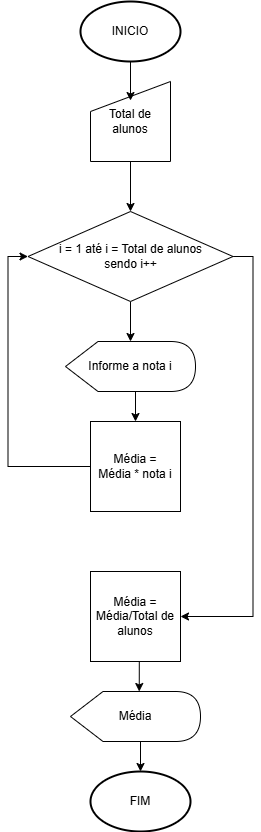

The diagram above was exported from draw.io. Its source (the exported page's mxGraphModel, read from the mxfile embedded in the PNG):
<mxGraphModel dx="1434" dy="780" grid="1" gridSize="10" guides="1" tooltips="1" connect="1" arrows="1" fold="1" page="1" pageScale="1" pageWidth="827" pageHeight="1169" math="0" shadow="0">
  <root>
    <mxCell id="0" />
    <mxCell id="1" parent="0" />
    <mxCell id="ELZhqRLBnS_4ZdkJGkjt-20" style="edgeStyle=orthogonalEdgeStyle;rounded=0;orthogonalLoop=1;jettySize=auto;html=1;exitX=0;exitY=0;exitDx=68.75;exitDy=50;exitPerimeter=0;entryX=0.5;entryY=0;entryDx=0;entryDy=0;" edge="1" parent="1" source="ELZhqRLBnS_4ZdkJGkjt-1" target="ELZhqRLBnS_4ZdkJGkjt-2">
      <mxGeometry relative="1" as="geometry" />
    </mxCell>
    <mxCell id="ELZhqRLBnS_4ZdkJGkjt-1" value="Informe a nota i" style="shape=display;whiteSpace=wrap;html=1;" vertex="1" parent="1">
      <mxGeometry x="335" y="380" width="130" height="50" as="geometry" />
    </mxCell>
    <mxCell id="ELZhqRLBnS_4ZdkJGkjt-21" style="edgeStyle=orthogonalEdgeStyle;rounded=0;orthogonalLoop=1;jettySize=auto;html=1;exitX=0;exitY=0.5;exitDx=0;exitDy=0;entryX=0;entryY=0.5;entryDx=0;entryDy=0;" edge="1" parent="1" source="ELZhqRLBnS_4ZdkJGkjt-2" target="ELZhqRLBnS_4ZdkJGkjt-9">
      <mxGeometry relative="1" as="geometry" />
    </mxCell>
    <mxCell id="ELZhqRLBnS_4ZdkJGkjt-2" value="Média =&lt;div&gt;Média * nota i&lt;/div&gt;" style="whiteSpace=wrap;html=1;aspect=fixed;" vertex="1" parent="1">
      <mxGeometry x="360" y="460" width="90" height="90" as="geometry" />
    </mxCell>
    <mxCell id="ELZhqRLBnS_4ZdkJGkjt-6" value="INICIO" style="strokeWidth=2;html=1;shape=mxgraph.flowchart.start_1;whiteSpace=wrap;" vertex="1" parent="1">
      <mxGeometry x="350" y="40" width="100" height="60" as="geometry" />
    </mxCell>
    <mxCell id="ELZhqRLBnS_4ZdkJGkjt-16" style="edgeStyle=orthogonalEdgeStyle;rounded=0;orthogonalLoop=1;jettySize=auto;html=1;exitX=0.5;exitY=1;exitDx=0;exitDy=0;entryX=0.5;entryY=0;entryDx=0;entryDy=0;" edge="1" parent="1" source="ELZhqRLBnS_4ZdkJGkjt-7" target="ELZhqRLBnS_4ZdkJGkjt-9">
      <mxGeometry relative="1" as="geometry" />
    </mxCell>
    <mxCell id="ELZhqRLBnS_4ZdkJGkjt-7" value="Total de alunos" style="shape=manualInput;whiteSpace=wrap;html=1;" vertex="1" parent="1">
      <mxGeometry x="360" y="120" width="80" height="80" as="geometry" />
    </mxCell>
    <mxCell id="ELZhqRLBnS_4ZdkJGkjt-19" style="edgeStyle=orthogonalEdgeStyle;rounded=0;orthogonalLoop=1;jettySize=auto;html=1;exitX=0.5;exitY=1;exitDx=0;exitDy=0;" edge="1" parent="1" source="ELZhqRLBnS_4ZdkJGkjt-9" target="ELZhqRLBnS_4ZdkJGkjt-1">
      <mxGeometry relative="1" as="geometry" />
    </mxCell>
    <mxCell id="ELZhqRLBnS_4ZdkJGkjt-24" style="edgeStyle=orthogonalEdgeStyle;rounded=0;orthogonalLoop=1;jettySize=auto;html=1;exitX=1;exitY=0.5;exitDx=0;exitDy=0;entryX=1;entryY=0.5;entryDx=0;entryDy=0;" edge="1" parent="1" source="ELZhqRLBnS_4ZdkJGkjt-9" target="ELZhqRLBnS_4ZdkJGkjt-22">
      <mxGeometry relative="1" as="geometry" />
    </mxCell>
    <mxCell id="ELZhqRLBnS_4ZdkJGkjt-9" value="i = 1 até i = Total de alunos&lt;div&gt;sendo i++&lt;/div&gt;" style="rhombus;whiteSpace=wrap;html=1;" vertex="1" parent="1">
      <mxGeometry x="297.5" y="250" width="205" height="90" as="geometry" />
    </mxCell>
    <mxCell id="ELZhqRLBnS_4ZdkJGkjt-15" style="edgeStyle=orthogonalEdgeStyle;rounded=0;orthogonalLoop=1;jettySize=auto;html=1;exitX=0.5;exitY=1;exitDx=0;exitDy=0;exitPerimeter=0;entryX=0.5;entryY=0.238;entryDx=0;entryDy=0;entryPerimeter=0;" edge="1" parent="1" source="ELZhqRLBnS_4ZdkJGkjt-6" target="ELZhqRLBnS_4ZdkJGkjt-7">
      <mxGeometry relative="1" as="geometry" />
    </mxCell>
    <mxCell id="ELZhqRLBnS_4ZdkJGkjt-22" value="Média =&lt;div&gt;Média/Total de alunos&lt;/div&gt;" style="whiteSpace=wrap;html=1;aspect=fixed;" vertex="1" parent="1">
      <mxGeometry x="360" y="610" width="90" height="90" as="geometry" />
    </mxCell>
    <mxCell id="ELZhqRLBnS_4ZdkJGkjt-23" value="Média" style="shape=display;whiteSpace=wrap;html=1;" vertex="1" parent="1">
      <mxGeometry x="340" y="730" width="130" height="50" as="geometry" />
    </mxCell>
    <mxCell id="ELZhqRLBnS_4ZdkJGkjt-25" value="FIM" style="strokeWidth=2;html=1;shape=mxgraph.flowchart.start_1;whiteSpace=wrap;" vertex="1" parent="1">
      <mxGeometry x="360" y="810" width="100" height="60" as="geometry" />
    </mxCell>
    <mxCell id="ELZhqRLBnS_4ZdkJGkjt-26" style="edgeStyle=orthogonalEdgeStyle;rounded=0;orthogonalLoop=1;jettySize=auto;html=1;exitX=0.5;exitY=1;exitDx=0;exitDy=0;entryX=0;entryY=0;entryDx=68.75;entryDy=0;entryPerimeter=0;" edge="1" parent="1" source="ELZhqRLBnS_4ZdkJGkjt-22" target="ELZhqRLBnS_4ZdkJGkjt-23">
      <mxGeometry relative="1" as="geometry" />
    </mxCell>
    <mxCell id="ELZhqRLBnS_4ZdkJGkjt-27" style="edgeStyle=orthogonalEdgeStyle;rounded=0;orthogonalLoop=1;jettySize=auto;html=1;exitX=0;exitY=0;exitDx=68.75;exitDy=50;exitPerimeter=0;entryX=0.5;entryY=0;entryDx=0;entryDy=0;entryPerimeter=0;" edge="1" parent="1" source="ELZhqRLBnS_4ZdkJGkjt-23" target="ELZhqRLBnS_4ZdkJGkjt-25">
      <mxGeometry relative="1" as="geometry" />
    </mxCell>
  </root>
</mxGraphModel>